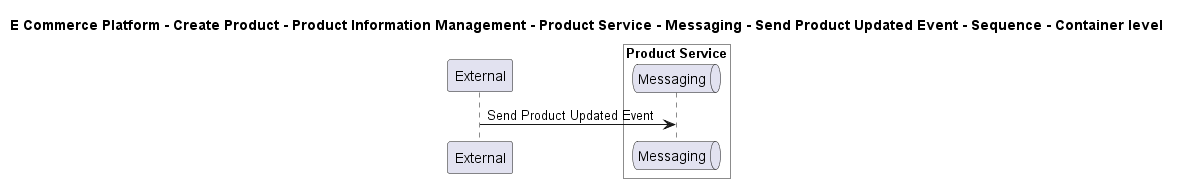

The diagram above was rendered by PlantUML. Its source (embedded in the PNG):
@startuml

title E Commerce Platform - Create Product - Product Information Management - Product Service - Messaging - Send Product Updated Event - Sequence - Container level

participant "External" as C4InterFlow.SoftwareSystems.ExternalSystem

box "Product Service" #White
    queue "Messaging" as ECommercePlatform.CreateProduct.ProductInformationManagement.SoftwareSystems.ProductService.Containers.Messaging
end box


C4InterFlow.SoftwareSystems.ExternalSystem -> ECommercePlatform.CreateProduct.ProductInformationManagement.SoftwareSystems.ProductService.Containers.Messaging : Send Product Updated Event


@enduml